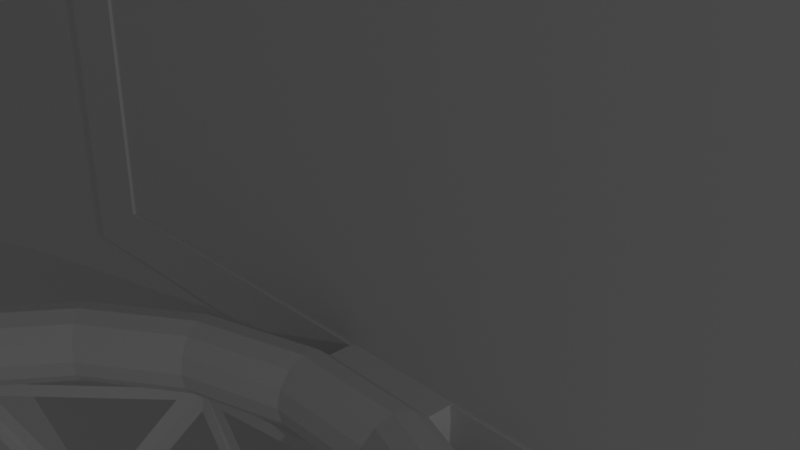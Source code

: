 # Source: ringtembok.blend  (saved by Blender 3.0.42; exported with 4.5.12 LTS)
import bpy
from mathutils import Matrix  # noqa: F401  (used for matrix-valued properties, if any)

bpy.ops.wm.read_factory_settings(use_empty=True)
scene = bpy.context.scene
scene.name = 'Scene'

# ---- collections
col_collection = bpy.data.collections.new('Collection'); scene.collection.children.link(col_collection)

# ---- world
world_world = bpy.data.worlds.new('World'); scene.world = world_world
world_world.use_nodes = True; world_world.node_tree.nodes.clear()
_N = world_world.node_tree.nodes; _L = world_world.node_tree.links
n0 = _N.new('ShaderNodeOutputWorld'); n0.name = 'World Output'; n0.location = (300, 300)
n1 = _N.new('ShaderNodeBackground'); n1.name = 'Background'; n1.location = (10, 300)
n1.inputs[0].default_value = (0.05088, 0.05088, 0.05088, 1.0)
_L.new(n1.outputs[0], n0.inputs[0])
n0.is_active_output = True
world_world.color = (0.05088, 0.05088, 0.05088)
world_world.use_sun_shadow = False
world_world.sun_shadow_jitter_overblur = 0.0

# ---- cameras
cam_camera = bpy.data.cameras.new('Camera')
cam_camera.clip_end = 100.0
cam_camera.ortho_scale = 7.314

# ---- lights
light_light = bpy.data.lights.new('Light', 'POINT')
light_light.transmission_factor = 0.0
light_light.energy = 1000.0
light_light.shadow_soft_size = 0.1
light_light.shadow_maximum_resolution = 0.006
light_light.use_absolute_resolution = True

# ---- meshes
me_circle = bpy.data.meshes.new('Circle')
me_circle.from_pydata([(0.0, 1.0, 0.0), (-0.2588, 0.9659, 0.0), (-0.5, 0.866, 0.0), (-0.7071, 0.7071, 0.0), (-0.866, 0.5, 0.0), (-0.9659, 0.2588, 0.0), (0.9659, 0.2588, 0.0), (0.866, 0.5, 0.0), (0.7071, 0.7071, 0.0), (0.5, 0.866, 0.0), (0.2588, 0.9659, 0.0), (0.9659, -0.189, 0.0), (-0.9659, -0.189, 0.0), (0.2936, -0.5754, 0.0), (-0.2936, -0.5754, 0.0), (0.946, -0.2228, 0.0), (0.9181, -0.2499, 0.0), (-0.946, -0.2228, 0.0), (-0.9181, -0.2499, 0.0), (0.3387, -0.5637, 0.0), (0.3759, -0.549, 0.0), (-0.3387, -0.5637, 0.0), (-0.3759, -0.549, 0.0), (0.0, 1.0, 0.0), (-0.2588, 0.9659, 0.0), (-0.5, 0.866, 0.0), (-0.7071, 0.7071, 0.0), (-0.866, 0.5, 0.0), (-0.9659, 0.2588, 0.0), (0.9659, 0.2588, 0.0), (0.866, 0.5, 0.0), (0.7071, 0.7071, 0.0), (0.5, 0.866, 0.0), (0.2588, 0.9659, 0.0), (0.9659, -0.189, 0.0), (-0.9659, -0.189, 0.0), (0.2936, -0.5754, 0.0), (-0.2936, -0.5754, 0.0), (0.946, -0.2228, 0.0), (0.9181, -0.2499, 0.0), (-0.946, -0.2228, 0.0), (-0.9181, -0.2499, 0.0), (0.3387, -0.5637, 0.0), (0.3759, -0.549, 0.0), (-0.3387, -0.5637, 0.0), (-0.3759, -0.549, 0.0), (0.0, 1.0, 0.0), (-0.2588, 0.9659, 0.0), (-0.5, 0.866, 0.0), (-0.7071, 0.7071, 0.0), (-0.866, 0.5, 0.0), (-0.9659, 0.2588, 0.0), (0.9659, 0.2588, 0.0), (0.866, 0.5, 0.0), (0.7071, 0.7071, 0.0), (0.5, 0.866, 0.0), (0.2588, 0.9659, 0.0), (0.9659, -0.189, 0.0), (-0.9659, -0.189, 0.0), (0.2936, -0.5754, 0.0), (-0.2936, -0.5754, 0.0), (0.946, -0.2228, 0.0), (0.9181, -0.2499, 0.0), (-0.946, -0.2228, 0.0), (-0.9181, -0.2499, 0.0), (0.3387, -0.5637, 0.0), (0.3759, -0.549, 0.0), (-0.3387, -0.5637, 0.0), (-0.3759, -0.549, 0.0), (2.533e-09, 0.9579, 0.0), (-0.2479, 0.9252, 0.0), (-0.4789, 0.8295, 0.0), (-0.6773, 0.6773, 0.0), (-0.8295, 0.4789, 0.0), (-0.9242, 0.2505, 0.0), (0.9242, 0.2505, 0.0), (0.8295, 0.4789, 0.0), (0.6773, 0.6773, 0.0), (0.4789, 0.8295, 0.0), (0.2479, 0.9252, 0.0), (0.9242, -0.1776, 0.0), (-0.9242, -0.1776, 0.0), (0.2883, -0.5336, 0.0), (-0.2883, -0.5336, 0.0), (0.9129, -0.1967, 0.0), (0.893, -0.216, 0.0), (-0.9129, -0.1967, 0.0), (-0.893, -0.216, 0.0), (0.3257, -0.5239, 0.0), (0.358, -0.5111, 0.0), (-0.3257, -0.5239, 0.0), (-0.358, -0.5111, 0.0), (-0.2588, 0.9659, 0.0), (0.0, 1.0, 0.0), (-0.5, 0.866, 0.0), (-0.7071, 0.7071, 0.0), (-0.866, 0.5, 0.0), (-0.9659, 0.2588, 0.0), (0.866, 0.5, 0.0), (0.9659, 0.2588, 0.0), (0.7071, 0.7071, 0.0), (0.5, 0.866, 0.0), (0.2588, 0.9659, 0.0), (0.9659, -0.189, 0.0), (-0.9659, -0.189, 0.0), (0.2936, -0.5754, 0.0), (-0.2936, -0.5754, 0.0), (0.946, -0.2228, 0.0), (0.9181, -0.2499, 0.0), (-0.946, -0.2228, 0.0), (-0.9181, -0.2499, 0.0), (0.3387, -0.5637, 0.0), (0.3759, -0.549, 0.0), (-0.3387, -0.5637, 0.0), (-0.3759, -0.549, 0.0)], [], [(0, 10, 33, 23), (3, 2, 25, 26), (15, 11, 34, 38), (11, 6, 29, 34), (4, 3, 26, 27), (16, 20, 43, 39), (12, 5, 28, 35), (5, 4, 27, 28), (17, 12, 35, 40), (13, 14, 37, 36), (7, 6, 29, 30), (18, 22, 45, 41), (15, 16, 39, 38), (8, 7, 30, 31), (19, 13, 36, 42), (17, 18, 41, 40), (9, 8, 31, 32), (21, 14, 37, 44), (1, 0, 23, 24), (19, 20, 43, 42), (10, 9, 32, 33), (2, 1, 24, 25), (21, 22, 45, 44), (39, 43, 66, 62), (49, 48, 94, 95), (35, 28, 51, 58), (28, 27, 50, 51), (40, 35, 58, 63), (36, 37, 60, 59), (30, 29, 52, 53), (45, 41, 64, 68), (38, 39, 62, 61), (31, 30, 53, 54), (42, 36, 59, 65), (41, 40, 63, 64), (32, 31, 54, 55), (37, 44, 67, 60), (24, 23, 46, 47), (43, 42, 65, 66), (33, 32, 55, 56), (25, 24, 47, 48), (44, 45, 68, 67), (23, 33, 56, 46), (26, 25, 48, 49), (34, 38, 61, 57), (29, 34, 57, 52), (27, 26, 49, 50), (70, 69, 79, 78, 77, 76, 75, 80, 84, 85, 89, 88, 82, 83, 90, 91, 87, 86, 81, 74, 73, 72, 71), (57, 61, 107, 103), (52, 57, 103, 99), (50, 49, 95, 96), (62, 66, 112, 108), (58, 51, 97, 104), (51, 50, 96, 97), (63, 58, 104, 109), (59, 60, 106, 105), (53, 52, 99, 98), (68, 64, 110, 114), (61, 62, 108, 107), (54, 53, 98, 100), (65, 59, 105, 111), (64, 63, 109, 110), (55, 54, 100, 101), (60, 67, 113, 106), (47, 46, 93, 92), (66, 65, 111, 112), (56, 55, 101, 102), (48, 47, 92, 94), (67, 68, 114, 113), (46, 56, 102, 93), (69, 70, 92, 93), (70, 71, 94, 92), (71, 72, 95, 94), (72, 73, 96, 95), (73, 74, 97, 96), (75, 76, 98, 99), (76, 77, 100, 98), (77, 78, 101, 100), (78, 79, 102, 101), (79, 69, 93, 102), (80, 75, 99, 103), (74, 81, 104, 97), (83, 82, 105, 106), (85, 84, 107, 108), (86, 87, 110, 109), (88, 89, 112, 111), (91, 90, 113, 114), (84, 80, 103, 107), (89, 85, 108, 112), (81, 86, 109, 104), (87, 91, 114, 110), (82, 88, 111, 105), (90, 83, 106, 113)])
me_circle.polygons.foreach_set('use_smooth', [True] * 93)
_uv = me_circle.uv_layers.new(name='UVMap')
_uv.uv.foreach_set('vector', [0.0, 0.0, 0.0, 0.0, 0.0, 0.0, 0.0, 0.0, 0.0, 0.0, 0.0, 0.0, 0.0, 0.0, 0.0, 0.0, 0.0, 0.0, 0.0, 0.0, 0.0, 0.0, 0.0, 0.0, 0.0, 0.0, 0.0, 0.0, 0.0, 0.0, 0.0, 0.0, 0.0, 0.0, 0.0, 0.0, 0.0, 0.0, 0.0, 0.0, 0.0, 0.0, 0.0, 0.0, 0.0, 0.0, 0.0, 0.0, 0.0, 0.0, 0.0, 0.0, 0.0, 0.0, 0.0, 0.0, 0.0, 0.0, 0.0, 0.0, 0.0, 0.0, 0.0, 0.0, 0.0, 0.0, 0.0, 0.0, 0.0, 0.0, 0.0, 0.0, 0.0, 0.0, 0.0, 0.0, 0.0, 0.0, 0.0, 0.0, 0.0, 0.0, 0.0, 0.0, 0.0, 0.0, 0.0, 0.0, 0.0, 0.0, 0.0, 0.0, 0.0, 0.0, 0.0, 0.0, 0.0, 0.0, 0.0, 0.0, 0.0, 0.0, 0.0, 0.0, 0.0, 0.0, 0.0, 0.0, 0.0, 0.0, 0.0, 0.0, 0.0, 0.0, 0.0, 0.0, 0.0, 0.0, 0.0, 0.0, 0.0, 0.0, 0.0, 0.0, 0.0, 0.0, 0.0, 0.0, 0.0, 0.0, 0.0, 0.0, 0.0, 0.0, 0.0, 0.0, 0.0, 0.0, 0.0, 0.0, 0.0, 0.0, 0.0, 0.0, 0.0, 0.0, 0.0, 0.0, 0.0, 0.0, 0.0, 0.0, 0.0, 0.0, 0.0, 0.0, 0.0, 0.0, 0.0, 0.0, 0.0, 0.0, 0.0, 0.0, 0.0, 0.0, 0.0, 0.0, 0.0, 0.0, 0.0, 0.0, 0.0, 0.0, 0.0, 0.0, 0.0, 0.0, 0.0, 0.0, 0.0, 0.0, 0.0, 0.0, 0.0, 0.0, 0.0, 0.0, 0.0, 0.0, 0.0, 0.0, 0.0, 0.0, 0.0, 0.0, 0.0, 0.0, 0.0, 0.0, 0.0, 0.0, 0.0, 0.0, 0.0, 0.0, 0.0, 0.0, 0.0, 0.0, 0.0, 0.0, 0.0, 0.0, 0.0, 0.0, 0.0, 0.0, 0.0, 0.0, 0.0, 0.0, 0.0, 0.0, 0.0, 0.0, 0.0, 0.0, 0.0, 0.0, 0.0, 0.0, 0.0, 0.0, 0.0, 0.0, 0.0, 0.0, 0.0, 0.0, 0.0, 0.0, 0.0, 0.0, 0.0, 0.0, 0.0, 0.0, 0.0, 0.0, 0.0, 0.0, 0.0, 0.0, 0.0, 0.0, 0.0, 0.0, 0.0, 0.0, 0.0, 0.0, 0.0, 0.0, 0.0, 0.0, 0.0, 0.0, 0.0, 0.0, 0.0, 0.0, 0.0, 0.0, 0.0, 0.0, 0.0, 0.0, 0.0, 0.0, 0.0, 0.0, 0.0, 0.0, 0.0, 0.0, 0.0, 0.0, 0.0, 0.0, 0.0, 0.0, 0.0, 0.0, 0.0, 0.0, 0.0, 0.0, 0.0, 0.0, 0.0, 0.0, 0.0, 0.0, 0.0, 0.0, 0.0, 0.0, 0.0, 0.0, 0.0, 0.0, 0.0, 0.0, 0.0, 0.0, 0.0, 0.0, 0.0, 0.0, 0.0, 0.0, 0.0, 0.0, 0.0, 0.0, 0.0, 0.0, 0.0, 0.0, 0.0, 0.0, 0.0, 0.0, 0.0, 0.0, 0.0, 0.0, 0.0, 0.0, 0.0, 0.0, 0.0, 0.0, 0.0, 0.0, 0.0, 0.0, 0.0, 0.0, 0.0, 0.0, 0.0, 0.0, 0.0, 0.0, 0.0, 0.0, 0.0, 0.0, 0.0, 0.0, 0.0, 0.0, 0.0, 0.0, 0.0, 0.0, 0.0, 0.0, 0.0, 0.0, 0.0, 0.0, 0.0, 0.0, 0.0, 0.0, 0.0, 0.0, 0.0, 0.0, 0.0, 0.0, 0.0, 0.0, 0.0, 0.0, 0.0, 0.0, 0.0, 0.0, 0.0, 0.0, 0.0, 0.0, 0.0, 0.0, 0.0, 0.0, 0.0, 0.0, 0.0, 0.0, 0.0, 0.0, 0.0, 0.0, 0.0, 0.0, 0.0, 0.0, 0.0, 0.0, 0.0, 0.0, 0.0, 0.0, 0.0, 0.0, 0.0, 0.0, 0.0, 0.0, 0.0, 0.0, 0.0, 0.0, 0.0, 0.0, 0.0, 0.0, 0.0, 0.0, 0.0, 0.0, 0.0, 0.0, 0.0, 0.0, 0.0, 0.0, 0.0, 0.0, 0.0, 0.0, 0.0, 0.0, 0.0, 0.0, 0.0, 0.0, 0.0, 0.0, 0.0, 0.0, 0.0, 0.0, 0.0, 0.0, 0.0, 0.0, 0.0, 0.0, 0.0, 0.0, 0.0, 0.0, 0.0, 0.0, 0.0, 0.0, 0.0, 0.0, 0.0, 0.0, 0.0, 0.0, 0.0, 0.0, 0.0, 0.0, 0.0, 0.0, 0.0, 0.0, 0.0, 0.0, 0.0, 0.0, 0.0, 0.0, 0.0, 0.0, 0.0, 0.0, 0.0, 0.0, 0.0, 0.0, 0.0, 0.0, 0.0, 0.0, 0.0, 0.0, 0.0, 0.0, 0.0, 0.0, 0.0, 0.0, 0.0, 0.0, 0.0, 0.0, 0.0, 0.0, 0.0, 0.0, 0.0, 0.0, 0.0, 0.0, 0.0, 0.0, 0.0, 0.0, 0.0, 0.0, 0.0, 0.0, 0.0, 0.0, 0.0, 0.0, 0.0, 0.0, 0.0, 0.0, 0.0, 0.0, 0.0, 0.0, 0.0, 0.0, 0.0, 0.0, 0.0, 0.0, 0.0, 0.0, 0.0, 0.0, 0.0, 0.0, 0.0, 0.0, 0.0, 0.0, 0.0, 0.0, 0.0, 0.0, 0.0, 0.0, 0.0, 0.0, 0.0, 0.0, 0.0, 0.0, 0.0, 0.0, 0.0, 0.0, 0.0, 0.0, 0.0, 0.0, 0.0, 0.0, 0.0, 0.0, 0.0, 0.0, 0.0, 0.0, 0.0, 0.0, 0.0, 0.0, 0.0, 0.0, 0.0, 0.0, 0.0, 0.0, 0.0, 0.0, 0.0, 0.0, 0.0, 0.0, 0.0, 0.0, 0.0, 0.0, 0.0, 0.0, 0.0, 0.0, 0.0, 0.0, 0.0, 0.0, 0.0, 0.0, 0.0, 0.0, 0.0, 0.0, 0.0, 0.0, 0.0, 0.0, 0.0, 0.0, 0.0, 0.0, 0.0, 0.0, 0.0, 0.0, 0.0, 0.0, 0.0, 0.0, 0.0, 0.0, 0.0, 0.0, 0.0, 0.0, 0.0, 0.0, 0.0, 0.0, 0.0, 0.0, 0.0, 0.0, 0.0, 0.0, 0.0, 0.0, 0.0, 0.0, 0.0, 0.0, 0.0, 0.0, 0.0, 0.0, 0.0, 0.0, 0.0, 0.0, 0.0, 0.0, 0.0, 0.0, 0.0, 0.0, 0.0, 0.0, 0.0, 0.0, 0.0, 0.0, 0.0, 0.0, 0.0, 0.0, 0.0, 0.0, 0.0, 0.0, 0.0, 0.0, 0.0, 0.0, 0.0, 0.0, 0.0, 0.0, 0.0, 0.0, 0.0, 0.0, 0.0, 0.0, 0.0, 0.0, 0.0, 0.0, 0.0, 0.0, 0.0, 0.0, 0.0, 0.0, 0.0, 0.0, 0.0, 0.0, 0.0, 0.0, 0.0, 0.0, 0.0, 0.0, 0.0, 0.0, 0.0, 0.0, 0.0, 0.0, 0.0, 0.0, 0.0, 0.0, 0.0, 0.0, 0.0, 0.0, 0.0, 0.0, 0.0, 0.0, 0.0, 0.0, 0.0, 0.0, 0.0, 0.0, 0.0, 0.0, 0.0, 0.0, 0.0, 0.0, 0.0, 0.0, 0.0, 0.0, 0.0, 0.0, 0.0, 0.0, 0.0, 0.0, 0.0, 0.0, 0.0, 0.0, 0.0, 0.0, 0.0, 0.0, 0.0, 0.0, 0.0, 0.0, 0.0, 0.0, 0.0, 0.0, 0.0, 0.0, 0.0, 0.0])
me_circle.use_remesh_fix_poles = True
me_circle.use_remesh_preserve_attributes = False
me_circle.update()
me_plane = bpy.data.meshes.new('Plane')
me_plane.from_pydata([(-1.034, -0.4125, 0.02673), (1.034, -0.4125, 0.02673), (-1.034, 1.77, 0.02673), (1.034, 1.77, 0.02673), (-0.8779, 1.605, 0.02673), (-0.8779, -0.2473, 0.02673), (0.8779, -0.2473, 0.02673), (0.8779, 1.605, 0.02673)], [], [(5, 4, 2, 0), (6, 5, 0, 1), (7, 6, 1, 3), (4, 7, 3, 2)])
_uv = me_plane.uv_layers.new(name='UVMap')
_uv.uv.foreach_set('vector', [0.07569, 0.07569, 0.07569, 0.9243, 0.0, 1.0, 0.0, 0.0, 0.9243, 0.07569, 0.07569, 0.07569, 0.0, 0.0, 1.0, 0.0, 0.9243, 0.9243, 0.9243, 0.07569, 1.0, 0.0, 1.0, 1.0, 0.07569, 0.9243, 0.9243, 0.9243, 1.0, 1.0, 0.0, 1.0])
me_plane.use_remesh_fix_poles = True
me_plane.use_remesh_preserve_attributes = False
me_plane.update()
me_torus = bpy.data.meshes.new('Torus')
me_torus.from_pydata([(0.8907, 0.3854, -0.4467), (0.9021, 0.3871, -0.4932), (0.9344, 0.3919, -0.5296), (0.9816, 0.3989, -0.5462), (1.033, 0.4064, -0.5363), (1.073, 0.4123, -0.4999), (1.088, 0.4146, -0.4467), (1.073, 0.4123, -0.3935), (1.033, 0.4064, -0.3571), (0.9816, 0.3989, -0.3472), (0.9344, 0.3919, -0.3638), (0.9021, 0.3871, -0.4002), (0.8064, 0.6542, -0.4467), (0.8167, 0.6593, -0.4932), (0.8459, 0.6739, -0.5296), (0.8886, 0.6951, -0.5462), (0.9348, 0.718, -0.5363), (0.9709, 0.736, -0.4999), (0.9847, 0.7428, -0.4467), (0.9709, 0.736, -0.3935), (0.9348, 0.718, -0.3571), (0.8886, 0.6951, -0.3472), (0.8459, 0.6739, -0.3638), (0.8167, 0.6593, -0.4002), (0.6431, 0.8838, -0.4467), (0.6513, 0.8918, -0.4932), (0.6746, 0.9147, -0.5296), (0.7087, 0.9481, -0.5462), (0.7455, 0.9842, -0.5363), (0.7743, 1.012, -0.4999), (0.7853, 1.023, -0.4467), (0.7743, 1.012, -0.3935), (0.7455, 0.9842, -0.3571), (0.7087, 0.9481, -0.3472), (0.6746, 0.9147, -0.3638), (0.6513, 0.8918, -0.4002), (0.4169, 1.052, -0.4467), (0.4222, 1.062, -0.4932), (0.4373, 1.091, -0.5296), (0.4594, 1.133, -0.5462), (0.4832, 1.179, -0.5363), (0.5019, 1.215, -0.4999), (0.509, 1.228, -0.4467), (0.5019, 1.215, -0.3935), (0.4832, 1.179, -0.3571), (0.4594, 1.133, -0.3472), (0.4373, 1.091, -0.3638), (0.4222, 1.062, -0.4002), (0.1498, 1.141, -0.4467), (0.1517, 1.153, -0.4932), (0.1572, 1.185, -0.5296), (0.1651, 1.232, -0.5462), (0.1737, 1.283, -0.5363), (0.1804, 1.323, -0.4999), (0.183, 1.338, -0.4467), (0.1804, 1.323, -0.3935), (0.1737, 1.283, -0.3571), (0.1651, 1.232, -0.3472), (0.1572, 1.185, -0.3638), (0.1517, 1.153, -0.4002), (-0.1319, 1.144, -0.4467), (-0.1336, 1.156, -0.4932), (-0.1383, 1.188, -0.5296), (-0.1453, 1.235, -0.5462), (-0.1529, 1.286, -0.5363), (-0.1588, 1.326, -0.4999), (-0.1611, 1.341, -0.4467), (-0.1588, 1.326, -0.3935), (-0.1529, 1.286, -0.3571), (-0.1453, 1.235, -0.3472), (-0.1383, 1.188, -0.3638), (-0.1336, 1.156, -0.4002), (-0.4007, 1.06, -0.4467), (-0.4058, 1.07, -0.4932), (-0.4203, 1.099, -0.5296), (-0.4415, 1.142, -0.5462), (-0.4645, 1.188, -0.5363), (-0.4825, 1.224, -0.4999), (-0.4893, 1.238, -0.4467), (-0.4825, 1.224, -0.3935), (-0.4645, 1.188, -0.3571), (-0.4415, 1.142, -0.3472), (-0.4203, 1.099, -0.3638), (-0.4058, 1.07, -0.4002), (-0.6303, 0.8966, -0.4467), (-0.6383, 0.9048, -0.4932), (-0.6611, 0.9281, -0.5296), (-0.6945, 0.9622, -0.5462), (-0.7306, 0.999, -0.5363), (-0.7589, 1.028, -0.4999), (-0.7696, 1.039, -0.4467), (-0.7589, 1.028, -0.3935), (-0.7306, 0.999, -0.3571), (-0.6945, 0.9622, -0.3472), (-0.6611, 0.9281, -0.3638), (-0.6383, 0.9048, -0.4002), (-0.7981, 0.6704, -0.4467), (-0.8083, 0.6757, -0.4932), (-0.8372, 0.6908, -0.5296), (-0.8795, 0.7129, -0.5462), (-0.9252, 0.7368, -0.5363), (-0.961, 0.7555, -0.4999), (-0.9746, 0.7626, -0.4467), (-0.961, 0.7555, -0.3935), (-0.9252, 0.7368, -0.3571), (-0.8795, 0.7129, -0.3472), (-0.8372, 0.6908, -0.3638), (-0.8083, 0.6757, -0.4002), (-0.8879, 0.4034, -0.4467), (-0.8992, 0.4053, -0.4932), (-0.9314, 0.4107, -0.5296), (-0.9784, 0.4186, -0.5462), (-1.029, 0.4272, -0.5363), (-1.069, 0.4339, -0.4999), (-1.084, 0.4365, -0.4467), (-1.069, 0.4339, -0.3935), (-1.029, 0.4272, -0.3571), (-0.9784, 0.4186, -0.3472), (-0.9314, 0.4107, -0.3638), (-0.8992, 0.4053, -0.4002), (-0.8907, 0.1217, -0.4467), (-0.9021, 0.12, -0.4932), (-0.9344, 0.1152, -0.5296), (-0.9816, 0.1082, -0.5462), (-1.033, 0.1007, -0.5363), (-1.073, 0.09474, -0.4999), (-1.088, 0.09249, -0.4467), (-1.073, 0.09474, -0.3935), (-1.033, 0.1007, -0.3571), (-0.9816, 0.1082, -0.3472), (-0.9344, 0.1152, -0.3638), (-0.9021, 0.12, -0.4002), (-0.8064, -0.1471, -0.4467), (-0.8167, -0.1522, -0.4932), (-0.8459, -0.1668, -0.5296), (-0.8886, -0.188, -0.5462), (-0.9348, -0.2109, -0.5363), (-0.9709, -0.2289, -0.4999), (-0.9847, -0.2357, -0.4467), (-0.9709, -0.2289, -0.3935), (-0.9348, -0.2109, -0.3571), (-0.8886, -0.188, -0.3472), (-0.8459, -0.1668, -0.3638), (-0.8167, -0.1522, -0.4002), (-0.6431, -0.3767, -0.4467), (-0.6513, -0.3848, -0.4932), (-0.6746, -0.4076, -0.5296), (-0.7087, -0.441, -0.5462), (-0.7455, -0.4771, -0.5363), (-0.7743, -0.5053, -0.4999), (-0.7853, -0.5161, -0.4467), (-0.7743, -0.5053, -0.3935), (-0.7455, -0.4771, -0.3571), (-0.7087, -0.441, -0.3472), (-0.6746, -0.4076, -0.3638), (-0.6513, -0.3848, -0.4002), (-0.4169, -0.5446, -0.4467), (-0.4222, -0.5548, -0.4932), (-0.4373, -0.5837, -0.5296), (-0.4594, -0.626, -0.5462), (-0.4832, -0.6717, -0.5363), (-0.5019, -0.7075, -0.4999), (-0.509, -0.7211, -0.4467), (-0.5019, -0.7075, -0.3935), (-0.4832, -0.6717, -0.3571), (-0.4594, -0.626, -0.3472), (-0.4373, -0.5837, -0.3638), (-0.4222, -0.5548, -0.4002), (-0.1498, -0.6343, -0.4467), (-0.1517, -0.6457, -0.4932), (-0.1572, -0.6778, -0.5296), (-0.1651, -0.7249, -0.5462), (-0.1737, -0.7757, -0.5363), (-0.1804, -0.8155, -0.4999), (-0.183, -0.8307, -0.4467), (-0.1804, -0.8155, -0.3935), (-0.1737, -0.7757, -0.3571), (-0.1651, -0.7249, -0.3472), (-0.1572, -0.6778, -0.3638), (-0.1517, -0.6457, -0.4002), (0.1319, -0.6372, -0.4467), (0.1336, -0.6485, -0.4932), (0.1383, -0.6808, -0.5296), (0.1453, -0.728, -0.5462), (0.1529, -0.779, -0.5363), (0.1588, -0.819, -0.4999), (0.1611, -0.8342, -0.4467), (0.1588, -0.819, -0.3935), (0.1529, -0.779, -0.3571), (0.1453, -0.728, -0.3472), (0.1383, -0.6808, -0.3638), (0.1336, -0.6485, -0.4002), (0.4007, -0.5528, -0.4467), (0.4058, -0.5631, -0.4932), (0.4203, -0.5923, -0.5296), (0.4415, -0.6351, -0.5462), (0.4645, -0.6812, -0.5363), (0.4825, -0.7174, -0.4999), (0.4893, -0.7312, -0.4467), (0.4825, -0.7174, -0.3935), (0.4645, -0.6812, -0.3571), (0.4415, -0.6351, -0.3472), (0.4203, -0.5923, -0.3638), (0.4058, -0.5631, -0.4002), (0.6303, -0.3895, -0.4467), (0.6383, -0.3978, -0.4932), (0.6611, -0.4211, -0.5296), (0.6945, -0.4551, -0.5462), (0.7306, -0.492, -0.5363), (0.7589, -0.5208, -0.4999), (0.7696, -0.5318, -0.4467), (0.7589, -0.5208, -0.3935), (0.7306, -0.492, -0.3571), (0.6945, -0.4551, -0.3472), (0.6611, -0.4211, -0.3638), (0.6383, -0.3978, -0.4002), (0.7981, -0.1633, -0.4467), (0.8083, -0.1686, -0.4932), (0.8372, -0.1837, -0.5296), (0.8795, -0.2058, -0.5462), (0.9252, -0.2297, -0.5363), (0.961, -0.2484, -0.4999), (0.9746, -0.2555, -0.4467), (0.961, -0.2484, -0.3935), (0.9252, -0.2297, -0.3571), (0.8795, -0.2058, -0.3472), (0.8372, -0.1837, -0.3638), (0.8083, -0.1686, -0.4002), (0.8879, 0.1037, -0.4467), (0.8992, 0.1018, -0.4932), (0.9314, 0.09638, -0.5296), (0.9784, 0.08845, -0.5462), (1.029, 0.07987, -0.5363), (1.069, 0.07315, -0.4999), (1.084, 0.07059, -0.4467), (1.069, 0.07315, -0.3935), (1.029, 0.07987, -0.3571), (0.9784, 0.08845, -0.3472), (0.9314, 0.09638, -0.3638), (0.8992, 0.1018, -0.4002), (0.1812, 1.402, -0.4999), (0.1838, 1.417, -0.4467), (-0.158, 1.405, -0.4999), (-0.1603, 1.421, -0.4467), (0.1812, 1.402, -0.3935), (-0.158, 1.405, -0.3935)], [], [(0, 12, 13, 1), (1, 13, 14, 2), (2, 14, 15, 3), (3, 15, 16, 4), (4, 16, 17, 5), (5, 17, 18, 6), (6, 18, 19, 7), (7, 19, 20, 8), (8, 20, 21, 9), (9, 21, 22, 10), (10, 22, 23, 11), (11, 23, 12, 0), (12, 24, 25, 13), (13, 25, 26, 14), (14, 26, 27, 15), (15, 27, 28, 16), (16, 28, 29, 17), (17, 29, 30, 18), (18, 30, 31, 19), (19, 31, 32, 20), (20, 32, 33, 21), (21, 33, 34, 22), (22, 34, 35, 23), (23, 35, 24, 12), (24, 36, 37, 25), (25, 37, 38, 26), (26, 38, 39, 27), (27, 39, 40, 28), (28, 40, 41, 29), (29, 41, 42, 30), (30, 42, 43, 31), (31, 43, 44, 32), (32, 44, 45, 33), (33, 45, 46, 34), (34, 46, 47, 35), (35, 47, 36, 24), (36, 48, 49, 37), (37, 49, 50, 38), (38, 50, 51, 39), (39, 51, 52, 40), (40, 52, 53, 41), (41, 53, 54, 42), (42, 54, 55, 43), (43, 55, 56, 44), (44, 56, 57, 45), (45, 57, 58, 46), (46, 58, 59, 47), (47, 59, 48, 36), (48, 60, 61, 49), (49, 61, 62, 50), (50, 62, 63, 51), (51, 63, 64, 52), (52, 64, 65, 53), (55, 54, 241, 244), (67, 55, 244, 245), (55, 67, 68, 56), (56, 68, 69, 57), (57, 69, 70, 58), (58, 70, 71, 59), (59, 71, 60, 48), (60, 72, 73, 61), (61, 73, 74, 62), (62, 74, 75, 63), (63, 75, 76, 64), (64, 76, 77, 65), (65, 77, 78, 66), (66, 78, 79, 67), (67, 79, 80, 68), (68, 80, 81, 69), (69, 81, 82, 70), (70, 82, 83, 71), (71, 83, 72, 60), (72, 84, 85, 73), (73, 85, 86, 74), (74, 86, 87, 75), (75, 87, 88, 76), (76, 88, 89, 77), (77, 89, 90, 78), (78, 90, 91, 79), (79, 91, 92, 80), (80, 92, 93, 81), (81, 93, 94, 82), (82, 94, 95, 83), (83, 95, 84, 72), (84, 96, 97, 85), (85, 97, 98, 86), (86, 98, 99, 87), (87, 99, 100, 88), (88, 100, 101, 89), (89, 101, 102, 90), (90, 102, 103, 91), (91, 103, 104, 92), (92, 104, 105, 93), (93, 105, 106, 94), (94, 106, 107, 95), (95, 107, 96, 84), (96, 108, 109, 97), (97, 109, 110, 98), (98, 110, 111, 99), (99, 111, 112, 100), (100, 112, 113, 101), (101, 113, 114, 102), (102, 114, 115, 103), (103, 115, 116, 104), (104, 116, 117, 105), (105, 117, 118, 106), (106, 118, 119, 107), (107, 119, 108, 96), (108, 120, 121, 109), (109, 121, 122, 110), (110, 122, 123, 111), (111, 123, 124, 112), (112, 124, 125, 113), (113, 125, 126, 114), (114, 126, 127, 115), (115, 127, 128, 116), (116, 128, 129, 117), (117, 129, 130, 118), (118, 130, 131, 119), (119, 131, 120, 108), (120, 132, 133, 121), (121, 133, 134, 122), (122, 134, 135, 123), (123, 135, 136, 124), (124, 136, 137, 125), (125, 137, 138, 126), (126, 138, 139, 127), (127, 139, 140, 128), (128, 140, 141, 129), (129, 141, 142, 130), (130, 142, 143, 131), (131, 143, 132, 120), (132, 144, 145, 133), (133, 145, 146, 134), (134, 146, 147, 135), (135, 147, 148, 136), (136, 148, 149, 137), (137, 149, 150, 138), (138, 150, 151, 139), (139, 151, 152, 140), (140, 152, 153, 141), (141, 153, 154, 142), (142, 154, 155, 143), (143, 155, 144, 132), (144, 156, 157, 145), (145, 157, 158, 146), (146, 158, 159, 147), (147, 159, 160, 148), (148, 160, 161, 149), (149, 161, 162, 150), (150, 162, 163, 151), (151, 163, 164, 152), (152, 164, 165, 153), (153, 165, 166, 154), (154, 166, 167, 155), (155, 167, 156, 144), (156, 168, 169, 157), (157, 169, 170, 158), (158, 170, 171, 159), (159, 171, 172, 160), (160, 172, 173, 161), (161, 173, 174, 162), (162, 174, 175, 163), (163, 175, 176, 164), (164, 176, 177, 165), (165, 177, 178, 166), (166, 178, 179, 167), (167, 179, 168, 156), (168, 180, 181, 169), (169, 181, 182, 170), (170, 182, 183, 171), (171, 183, 184, 172), (172, 184, 185, 173), (173, 185, 186, 174), (174, 186, 187, 175), (175, 187, 188, 176), (176, 188, 189, 177), (177, 189, 190, 178), (178, 190, 191, 179), (179, 191, 180, 168), (180, 192, 193, 181), (181, 193, 194, 182), (182, 194, 195, 183), (183, 195, 196, 184), (184, 196, 197, 185), (185, 197, 198, 186), (186, 198, 199, 187), (187, 199, 200, 188), (188, 200, 201, 189), (189, 201, 202, 190), (190, 202, 203, 191), (191, 203, 192, 180), (192, 204, 205, 193), (193, 205, 206, 194), (194, 206, 207, 195), (195, 207, 208, 196), (196, 208, 209, 197), (197, 209, 210, 198), (198, 210, 211, 199), (199, 211, 212, 200), (200, 212, 213, 201), (201, 213, 214, 202), (202, 214, 215, 203), (203, 215, 204, 192), (204, 216, 217, 205), (205, 217, 218, 206), (206, 218, 219, 207), (207, 219, 220, 208), (208, 220, 221, 209), (209, 221, 222, 210), (210, 222, 223, 211), (211, 223, 224, 212), (212, 224, 225, 213), (213, 225, 226, 214), (214, 226, 227, 215), (215, 227, 216, 204), (216, 228, 229, 217), (217, 229, 230, 218), (218, 230, 231, 219), (219, 231, 232, 220), (220, 232, 233, 221), (221, 233, 234, 222), (222, 234, 235, 223), (223, 235, 236, 224), (224, 236, 237, 225), (225, 237, 238, 226), (226, 238, 239, 227), (227, 239, 228, 216), (228, 0, 1, 229), (229, 1, 2, 230), (230, 2, 3, 231), (231, 3, 4, 232), (232, 4, 5, 233), (233, 5, 6, 234), (234, 6, 7, 235), (235, 7, 8, 236), (236, 8, 9, 237), (237, 9, 10, 238), (238, 10, 11, 239), (239, 11, 0, 228), (240, 242, 243, 241), (241, 243, 245, 244), (65, 66, 243, 242), (54, 53, 240, 241), (66, 67, 245, 243), (53, 65, 242, 240)])
_uv = me_torus.uv_layers.new(name='UVMap')
_uv.uv.foreach_set('vector', [0.55, 0.5, 0.6, 0.5, 0.6, 0.5833, 0.55, 0.5833, 0.55, 0.5833, 0.6, 0.5833, 0.6, 0.6667, 0.55, 0.6667, 0.55, 0.6667, 0.6, 0.6667, 0.6, 0.75, 0.55, 0.75, 0.55, 0.75, 0.6, 0.75, 0.6, 0.8333, 0.55, 0.8333, 0.55, 0.8333, 0.6, 0.8333, 0.6, 0.9167, 0.55, 0.9167, 0.55, 0.9167, 0.6, 0.9167, 0.6, 1.0, 0.55, 1.0, 0.55, 2.22e-16, 0.6, 2.22e-16, 0.6, 0.08333, 0.55, 0.08333, 0.55, 0.08333, 0.6, 0.08333, 0.6, 0.1667, 0.55, 0.1667, 0.55, 0.1667, 0.6, 0.1667, 0.6, 0.25, 0.55, 0.25, 0.55, 0.25, 0.6, 0.25, 0.6, 0.3333, 0.55, 0.3333, 0.55, 0.3333, 0.6, 0.3333, 0.6, 0.4167, 0.55, 0.4167, 0.55, 0.4167, 0.6, 0.4167, 0.6, 0.5, 0.55, 0.5, 0.6, 0.5, 0.65, 0.5, 0.65, 0.5833, 0.6, 0.5833, 0.6, 0.5833, 0.65, 0.5833, 0.65, 0.6667, 0.6, 0.6667, 0.6, 0.6667, 0.65, 0.6667, 0.65, 0.75, 0.6, 0.75, 0.6, 0.75, 0.65, 0.75, 0.65, 0.8333, 0.6, 0.8333, 0.6, 0.8333, 0.65, 0.8333, 0.65, 0.9167, 0.6, 0.9167, 0.6, 0.9167, 0.65, 0.9167, 0.65, 1.0, 0.6, 1.0, 0.6, 2.22e-16, 0.65, 2.22e-16, 0.65, 0.08333, 0.6, 0.08333, 0.6, 0.08333, 0.65, 0.08333, 0.65, 0.1667, 0.6, 0.1667, 0.6, 0.1667, 0.65, 0.1667, 0.65, 0.25, 0.6, 0.25, 0.6, 0.25, 0.65, 0.25, 0.65, 0.3333, 0.6, 0.3333, 0.6, 0.3333, 0.65, 0.3333, 0.65, 0.4167, 0.6, 0.4167, 0.6, 0.4167, 0.65, 0.4167, 0.65, 0.5, 0.6, 0.5, 0.65, 0.5, 0.7, 0.5, 0.7, 0.5833, 0.65, 0.5833, 0.65, 0.5833, 0.7, 0.5833, 0.7, 0.6667, 0.65, 0.6667, 0.65, 0.6667, 0.7, 0.6667, 0.7, 0.75, 0.65, 0.75, 0.65, 0.75, 0.7, 0.75, 0.7, 0.8333, 0.65, 0.8333, 0.65, 0.8333, 0.7, 0.8333, 0.7, 0.9167, 0.65, 0.9167, 0.65, 0.9167, 0.7, 0.9167, 0.7, 1.0, 0.65, 1.0, 0.65, 2.22e-16, 0.7, 2.22e-16, 0.7, 0.08333, 0.65, 0.08333, 0.65, 0.08333, 0.7, 0.08333, 0.7, 0.1667, 0.65, 0.1667, 0.65, 0.1667, 0.7, 0.1667, 0.7, 0.25, 0.65, 0.25, 0.65, 0.25, 0.7, 0.25, 0.7, 0.3333, 0.65, 0.3333, 0.65, 0.3333, 0.7, 0.3333, 0.7, 0.4167, 0.65, 0.4167, 0.65, 0.4167, 0.7, 0.4167, 0.7, 0.5, 0.65, 0.5, 0.7, 0.5, 0.75, 0.5, 0.75, 0.5833, 0.7, 0.5833, 0.7, 0.5833, 0.75, 0.5833, 0.75, 0.6667, 0.7, 0.6667, 0.7, 0.6667, 0.75, 0.6667, 0.75, 0.75, 0.7, 0.75, 0.7, 0.75, 0.75, 0.75, 0.75, 0.8333, 0.7, 0.8333, 0.7, 0.8333, 0.75, 0.8333, 0.75, 0.9167, 0.7, 0.9167, 0.7, 0.9167, 0.75, 0.9167, 0.75, 1.0, 0.7, 1.0, 0.7, 2.22e-16, 0.75, 2.22e-16, 0.75, 0.08333, 0.7, 0.08333, 0.7, 0.08333, 0.75, 0.08333, 0.75, 0.1667, 0.7, 0.1667, 0.7, 0.1667, 0.75, 0.1667, 0.75, 0.25, 0.7, 0.25, 0.7, 0.25, 0.75, 0.25, 0.75, 0.3333, 0.7, 0.3333, 0.7, 0.3333, 0.75, 0.3333, 0.75, 0.4167, 0.7, 0.4167, 0.7, 0.4167, 0.75, 0.4167, 0.75, 0.5, 0.7, 0.5, 0.75, 0.5, 0.8, 0.5, 0.8, 0.5833, 0.75, 0.5833, 0.75, 0.5833, 0.8, 0.5833, 0.8, 0.6667, 0.75, 0.6667, 0.75, 0.6667, 0.8, 0.6667, 0.8, 0.75, 0.75, 0.75, 0.75, 0.75, 0.8, 0.75, 0.8, 0.8333, 0.75, 0.8333, 0.75, 0.8333, 0.8, 0.8333, 0.8, 0.9167, 0.75, 0.9167, 0.75, 0.08333, 0.75, 2.22e-16, 0.75, 2.22e-16, 0.75, 0.08333, 0.8, 0.08333, 0.75, 0.08333, 0.75, 0.08333, 0.8, 0.08333, 0.75, 0.08333, 0.8, 0.08333, 0.8, 0.1667, 0.75, 0.1667, 0.75, 0.1667, 0.8, 0.1667, 0.8, 0.25, 0.75, 0.25, 0.75, 0.25, 0.8, 0.25, 0.8, 0.3333, 0.75, 0.3333, 0.75, 0.3333, 0.8, 0.3333, 0.8, 0.4167, 0.75, 0.4167, 0.75, 0.4167, 0.8, 0.4167, 0.8, 0.5, 0.75, 0.5, 0.8, 0.5, 0.85, 0.5, 0.85, 0.5833, 0.8, 0.5833, 0.8, 0.5833, 0.85, 0.5833, 0.85, 0.6667, 0.8, 0.6667, 0.8, 0.6667, 0.85, 0.6667, 0.85, 0.75, 0.8, 0.75, 0.8, 0.75, 0.85, 0.75, 0.85, 0.8333, 0.8, 0.8333, 0.8, 0.8333, 0.85, 0.8333, 0.85, 0.9167, 0.8, 0.9167, 0.8, 0.9167, 0.85, 0.9167, 0.85, 1.0, 0.8, 1.0, 0.8, 2.22e-16, 0.85, 2.22e-16, 0.85, 0.08333, 0.8, 0.08333, 0.8, 0.08333, 0.85, 0.08333, 0.85, 0.1667, 0.8, 0.1667, 0.8, 0.1667, 0.85, 0.1667, 0.85, 0.25, 0.8, 0.25, 0.8, 0.25, 0.85, 0.25, 0.85, 0.3333, 0.8, 0.3333, 0.8, 0.3333, 0.85, 0.3333, 0.85, 0.4167, 0.8, 0.4167, 0.8, 0.4167, 0.85, 0.4167, 0.85, 0.5, 0.8, 0.5, 0.85, 0.5, 0.9, 0.5, 0.9, 0.5833, 0.85, 0.5833, 0.85, 0.5833, 0.9, 0.5833, 0.9, 0.6667, 0.85, 0.6667, 0.85, 0.6667, 0.9, 0.6667, 0.9, 0.75, 0.85, 0.75, 0.85, 0.75, 0.9, 0.75, 0.9, 0.8333, 0.85, 0.8333, 0.85, 0.8333, 0.9, 0.8333, 0.9, 0.9167, 0.85, 0.9167, 0.85, 0.9167, 0.9, 0.9167, 0.9, 1.0, 0.85, 1.0, 0.85, 2.22e-16, 0.9, 2.22e-16, 0.9, 0.08333, 0.85, 0.08333, 0.85, 0.08333, 0.9, 0.08333, 0.9, 0.1667, 0.85, 0.1667, 0.85, 0.1667, 0.9, 0.1667, 0.9, 0.25, 0.85, 0.25, 0.85, 0.25, 0.9, 0.25, 0.9, 0.3333, 0.85, 0.3333, 0.85, 0.3333, 0.9, 0.3333, 0.9, 0.4167, 0.85, 0.4167, 0.85, 0.4167, 0.9, 0.4167, 0.9, 0.5, 0.85, 0.5, 0.9, 0.5, 0.95, 0.5, 0.95, 0.5833, 0.9, 0.5833, 0.9, 0.5833, 0.95, 0.5833, 0.95, 0.6667, 0.9, 0.6667, 0.9, 0.6667, 0.95, 0.6667, 0.95, 0.75, 0.9, 0.75, 0.9, 0.75, 0.95, 0.75, 0.95, 0.8333, 0.9, 0.8333, 0.9, 0.8333, 0.95, 0.8333, 0.95, 0.9167, 0.9, 0.9167, 0.9, 0.9167, 0.95, 0.9167, 0.95, 1.0, 0.9, 1.0, 0.9, 2.22e-16, 0.95, 2.22e-16, 0.95, 0.08333, 0.9, 0.08333, 0.9, 0.08333, 0.95, 0.08333, 0.95, 0.1667, 0.9, 0.1667, 0.9, 0.1667, 0.95, 0.1667, 0.95, 0.25, 0.9, 0.25, 0.9, 0.25, 0.95, 0.25, 0.95, 0.3333, 0.9, 0.3333, 0.9, 0.3333, 0.95, 0.3333, 0.95, 0.4167, 0.9, 0.4167, 0.9, 0.4167, 0.95, 0.4167, 0.95, 0.5, 0.9, 0.5, 0.95, 0.5, 1.0, 0.5, 1.0, 0.5833, 0.95, 0.5833, 0.95, 0.5833, 1.0, 0.5833, 1.0, 0.6667, 0.95, 0.6667, 0.95, 0.6667, 1.0, 0.6667, 1.0, 0.75, 0.95, 0.75, 0.95, 0.75, 1.0, 0.75, 1.0, 0.8333, 0.95, 0.8333, 0.95, 0.8333, 1.0, 0.8333, 1.0, 0.9167, 0.95, 0.9167, 0.95, 0.9167, 1.0, 0.9167, 1.0, 1.0, 0.95, 1.0, 0.95, 2.22e-16, 1.0, 2.22e-16, 1.0, 0.08333, 0.95, 0.08333, 0.95, 0.08333, 1.0, 0.08333, 1.0, 0.1667, 0.95, 0.1667, 0.95, 0.1667, 1.0, 0.1667, 1.0, 0.25, 0.95, 0.25, 0.95, 0.25, 1.0, 0.25, 1.0, 0.3333, 0.95, 0.3333, 0.95, 0.3333, 1.0, 0.3333, 1.0, 0.4167, 0.95, 0.4167, 0.95, 0.4167, 1.0, 0.4167, 1.0, 0.5, 0.95, 0.5, 2.22e-16, 0.5, 0.05, 0.5, 0.05, 0.5833, 2.22e-16, 0.5833, 2.22e-16, 0.5833, 0.05, 0.5833, 0.05, 0.6667, 2.22e-16, 0.6667, 2.22e-16, 0.6667, 0.05, 0.6667, 0.05, 0.75, 2.22e-16, 0.75, 2.22e-16, 0.75, 0.05, 0.75, 0.05, 0.8333, 2.22e-16, 0.8333, 2.22e-16, 0.8333, 0.05, 0.8333, 0.05, 0.9167, 2.22e-16, 0.9167, 2.22e-16, 0.9167, 0.05, 0.9167, 0.05, 1.0, 2.22e-16, 1.0, 2.22e-16, 2.22e-16, 0.05, 2.22e-16, 0.05, 0.08333, 2.22e-16, 0.08333, 2.22e-16, 0.08333, 0.05, 0.08333, 0.05, 0.1667, 2.22e-16, 0.1667, 2.22e-16, 0.1667, 0.05, 0.1667, 0.05, 0.25, 2.22e-16, 0.25, 2.22e-16, 0.25, 0.05, 0.25, 0.05, 0.3333, 2.22e-16, 0.3333, 2.22e-16, 0.3333, 0.05, 0.3333, 0.05, 0.4167, 2.22e-16, 0.4167, 2.22e-16, 0.4167, 0.05, 0.4167, 0.05, 0.5, 2.22e-16, 0.5, 0.05, 0.5, 0.1, 0.5, 0.1, 0.5833, 0.05, 0.5833, 0.05, 0.5833, 0.1, 0.5833, 0.1, 0.6667, 0.05, 0.6667, 0.05, 0.6667, 0.1, 0.6667, 0.1, 0.75, 0.05, 0.75, 0.05, 0.75, 0.1, 0.75, 0.1, 0.8333, 0.05, 0.8333, 0.05, 0.8333, 0.1, 0.8333, 0.1, 0.9167, 0.05, 0.9167, 0.05, 0.9167, 0.1, 0.9167, 0.1, 1.0, 0.05, 1.0, 0.05, 2.22e-16, 0.1, 2.22e-16, 0.1, 0.08333, 0.05, 0.08333, 0.05, 0.08333, 0.1, 0.08333, 0.1, 0.1667, 0.05, 0.1667, 0.05, 0.1667, 0.1, 0.1667, 0.1, 0.25, 0.05, 0.25, 0.05, 0.25, 0.1, 0.25, 0.1, 0.3333, 0.05, 0.3333, 0.05, 0.3333, 0.1, 0.3333, 0.1, 0.4167, 0.05, 0.4167, 0.05, 0.4167, 0.1, 0.4167, 0.1, 0.5, 0.05, 0.5, 0.1, 0.5, 0.15, 0.5, 0.15, 0.5833, 0.1, 0.5833, 0.1, 0.5833, 0.15, 0.5833, 0.15, 0.6667, 0.1, 0.6667, 0.1, 0.6667, 0.15, 0.6667, 0.15, 0.75, 0.1, 0.75, 0.1, 0.75, 0.15, 0.75, 0.15, 0.8333, 0.1, 0.8333, 0.1, 0.8333, 0.15, 0.8333, 0.15, 0.9167, 0.1, 0.9167, 0.1, 0.9167, 0.15, 0.9167, 0.15, 1.0, 0.1, 1.0, 0.1, 2.22e-16, 0.15, 2.22e-16, 0.15, 0.08333, 0.1, 0.08333, 0.1, 0.08333, 0.15, 0.08333, 0.15, 0.1667, 0.1, 0.1667, 0.1, 0.1667, 0.15, 0.1667, 0.15, 0.25, 0.1, 0.25, 0.1, 0.25, 0.15, 0.25, 0.15, 0.3333, 0.1, 0.3333, 0.1, 0.3333, 0.15, 0.3333, 0.15, 0.4167, 0.1, 0.4167, 0.1, 0.4167, 0.15, 0.4167, 0.15, 0.5, 0.1, 0.5, 0.15, 0.5, 0.2, 0.5, 0.2, 0.5833, 0.15, 0.5833, 0.15, 0.5833, 0.2, 0.5833, 0.2, 0.6667, 0.15, 0.6667, 0.15, 0.6667, 0.2, 0.6667, 0.2, 0.75, 0.15, 0.75, 0.15, 0.75, 0.2, 0.75, 0.2, 0.8333, 0.15, 0.8333, 0.15, 0.8333, 0.2, 0.8333, 0.2, 0.9167, 0.15, 0.9167, 0.15, 0.9167, 0.2, 0.9167, 0.2, 1.0, 0.15, 1.0, 0.15, 2.22e-16, 0.2, 2.22e-16, 0.2, 0.08333, 0.15, 0.08333, 0.15, 0.08333, 0.2, 0.08333, 0.2, 0.1667, 0.15, 0.1667, 0.15, 0.1667, 0.2, 0.1667, 0.2, 0.25, 0.15, 0.25, 0.15, 0.25, 0.2, 0.25, 0.2, 0.3333, 0.15, 0.3333, 0.15, 0.3333, 0.2, 0.3333, 0.2, 0.4167, 0.15, 0.4167, 0.15, 0.4167, 0.2, 0.4167, 0.2, 0.5, 0.15, 0.5, 0.2, 0.5, 0.25, 0.5, 0.25, 0.5833, 0.2, 0.5833, 0.2, 0.5833, 0.25, 0.5833, 0.25, 0.6667, 0.2, 0.6667, 0.2, 0.6667, 0.25, 0.6667, 0.25, 0.75, 0.2, 0.75, 0.2, 0.75, 0.25, 0.75, 0.25, 0.8333, 0.2, 0.8333, 0.2, 0.8333, 0.25, 0.8333, 0.25, 0.9167, 0.2, 0.9167, 0.2, 0.9167, 0.25, 0.9167, 0.25, 1.0, 0.2, 1.0, 0.2, 2.22e-16, 0.25, 2.22e-16, 0.25, 0.08333, 0.2, 0.08333, 0.2, 0.08333, 0.25, 0.08333, 0.25, 0.1667, 0.2, 0.1667, 0.2, 0.1667, 0.25, 0.1667, 0.25, 0.25, 0.2, 0.25, 0.2, 0.25, 0.25, 0.25, 0.25, 0.3333, 0.2, 0.3333, 0.2, 0.3333, 0.25, 0.3333, 0.25, 0.4167, 0.2, 0.4167, 0.2, 0.4167, 0.25, 0.4167, 0.25, 0.5, 0.2, 0.5, 0.25, 0.5, 0.3, 0.5, 0.3, 0.5833, 0.25, 0.5833, 0.25, 0.5833, 0.3, 0.5833, 0.3, 0.6667, 0.25, 0.6667, 0.25, 0.6667, 0.3, 0.6667, 0.3, 0.75, 0.25, 0.75, 0.25, 0.75, 0.3, 0.75, 0.3, 0.8333, 0.25, 0.8333, 0.25, 0.8333, 0.3, 0.8333, 0.3, 0.9167, 0.25, 0.9167, 0.25, 0.9167, 0.3, 0.9167, 0.3, 1.0, 0.25, 1.0, 0.25, 2.22e-16, 0.3, 2.22e-16, 0.3, 0.08333, 0.25, 0.08333, 0.25, 0.08333, 0.3, 0.08333, 0.3, 0.1667, 0.25, 0.1667, 0.25, 0.1667, 0.3, 0.1667, 0.3, 0.25, 0.25, 0.25, 0.25, 0.25, 0.3, 0.25, 0.3, 0.3333, 0.25, 0.3333, 0.25, 0.3333, 0.3, 0.3333, 0.3, 0.4167, 0.25, 0.4167, 0.25, 0.4167, 0.3, 0.4167, 0.3, 0.5, 0.25, 0.5, 0.3, 0.5, 0.35, 0.5, 0.35, 0.5833, 0.3, 0.5833, 0.3, 0.5833, 0.35, 0.5833, 0.35, 0.6667, 0.3, 0.6667, 0.3, 0.6667, 0.35, 0.6667, 0.35, 0.75, 0.3, 0.75, 0.3, 0.75, 0.35, 0.75, 0.35, 0.8333, 0.3, 0.8333, 0.3, 0.8333, 0.35, 0.8333, 0.35, 0.9167, 0.3, 0.9167, 0.3, 0.9167, 0.35, 0.9167, 0.35, 1.0, 0.3, 1.0, 0.3, 2.22e-16, 0.35, 2.22e-16, 0.35, 0.08333, 0.3, 0.08333, 0.3, 0.08333, 0.35, 0.08333, 0.35, 0.1667, 0.3, 0.1667, 0.3, 0.1667, 0.35, 0.1667, 0.35, 0.25, 0.3, 0.25, 0.3, 0.25, 0.35, 0.25, 0.35, 0.3333, 0.3, 0.3333, 0.3, 0.3333, 0.35, 0.3333, 0.35, 0.4167, 0.3, 0.4167, 0.3, 0.4167, 0.35, 0.4167, 0.35, 0.5, 0.3, 0.5, 0.35, 0.5, 0.4, 0.5, 0.4, 0.5833, 0.35, 0.5833, 0.35, 0.5833, 0.4, 0.5833, 0.4, 0.6667, 0.35, 0.6667, 0.35, 0.6667, 0.4, 0.6667, 0.4, 0.75, 0.35, 0.75, 0.35, 0.75, 0.4, 0.75, 0.4, 0.8333, 0.35, 0.8333, 0.35, 0.8333, 0.4, 0.8333, 0.4, 0.9167, 0.35, 0.9167, 0.35, 0.9167, 0.4, 0.9167, 0.4, 1.0, 0.35, 1.0, 0.35, 2.22e-16, 0.4, 2.22e-16, 0.4, 0.08333, 0.35, 0.08333, 0.35, 0.08333, 0.4, 0.08333, 0.4, 0.1667, 0.35, 0.1667, 0.35, 0.1667, 0.4, 0.1667, 0.4, 0.25, 0.35, 0.25, 0.35, 0.25, 0.4, 0.25, 0.4, 0.3333, 0.35, 0.3333, 0.35, 0.3333, 0.4, 0.3333, 0.4, 0.4167, 0.35, 0.4167, 0.35, 0.4167, 0.4, 0.4167, 0.4, 0.5, 0.35, 0.5, 0.4, 0.5, 0.45, 0.5, 0.45, 0.5833, 0.4, 0.5833, 0.4, 0.5833, 0.45, 0.5833, 0.45, 0.6667, 0.4, 0.6667, 0.4, 0.6667, 0.45, 0.6667, 0.45, 0.75, 0.4, 0.75, 0.4, 0.75, 0.45, 0.75, 0.45, 0.8333, 0.4, 0.8333, 0.4, 0.8333, 0.45, 0.8333, 0.45, 0.9167, 0.4, 0.9167, 0.4, 0.9167, 0.45, 0.9167, 0.45, 1.0, 0.4, 1.0, 0.4, 2.22e-16, 0.45, 2.22e-16, 0.45, 0.08333, 0.4, 0.08333, 0.4, 0.08333, 0.45, 0.08333, 0.45, 0.1667, 0.4, 0.1667, 0.4, 0.1667, 0.45, 0.1667, 0.45, 0.25, 0.4, 0.25, 0.4, 0.25, 0.45, 0.25, 0.45, 0.3333, 0.4, 0.3333, 0.4, 0.3333, 0.45, 0.3333, 0.45, 0.4167, 0.4, 0.4167, 0.4, 0.4167, 0.45, 0.4167, 0.45, 0.5, 0.4, 0.5, 0.45, 0.5, 0.5, 0.5, 0.5, 0.5833, 0.45, 0.5833, 0.45, 0.5833, 0.5, 0.5833, 0.5, 0.6667, 0.45, 0.6667, 0.45, 0.6667, 0.5, 0.6667, 0.5, 0.75, 0.45, 0.75, 0.45, 0.75, 0.5, 0.75, 0.5, 0.8333, 0.45, 0.8333, 0.45, 0.8333, 0.5, 0.8333, 0.5, 0.9167, 0.45, 0.9167, 0.45, 0.9167, 0.5, 0.9167, 0.5, 1.0, 0.45, 1.0, 0.45, 2.22e-16, 0.5, 2.22e-16, 0.5, 0.08333, 0.45, 0.08333, 0.45, 0.08333, 0.5, 0.08333, 0.5, 0.1667, 0.45, 0.1667, 0.45, 0.1667, 0.5, 0.1667, 0.5, 0.25, 0.45, 0.25, 0.45, 0.25, 0.5, 0.25, 0.5, 0.3333, 0.45, 0.3333, 0.45, 0.3333, 0.5, 0.3333, 0.5, 0.4167, 0.45, 0.4167, 0.45, 0.4167, 0.5, 0.4167, 0.5, 0.5, 0.45, 0.5, 0.5, 0.5, 0.55, 0.5, 0.55, 0.5833, 0.5, 0.5833, 0.5, 0.5833, 0.55, 0.5833, 0.55, 0.6667, 0.5, 0.6667, 0.5, 0.6667, 0.55, 0.6667, 0.55, 0.75, 0.5, 0.75, 0.5, 0.75, 0.55, 0.75, 0.55, 0.8333, 0.5, 0.8333, 0.5, 0.8333, 0.55, 0.8333, 0.55, 0.9167, 0.5, 0.9167, 0.5, 0.9167, 0.55, 0.9167, 0.55, 1.0, 0.5, 1.0, 0.5, 2.22e-16, 0.55, 2.22e-16, 0.55, 0.08333, 0.5, 0.08333, 0.5, 0.08333, 0.55, 0.08333, 0.55, 0.1667, 0.5, 0.1667, 0.5, 0.1667, 0.55, 0.1667, 0.55, 0.25, 0.5, 0.25, 0.5, 0.25, 0.55, 0.25, 0.55, 0.3333, 0.5, 0.3333, 0.5, 0.3333, 0.55, 0.3333, 0.55, 0.4167, 0.5, 0.4167, 0.5, 0.4167, 0.55, 0.4167, 0.55, 0.5, 0.5, 0.5, 0.75, 0.9167, 0.8, 0.9167, 0.8, 1.0, 0.75, 1.0, 0.75, 2.22e-16, 0.8, 2.22e-16, 0.8, 0.08333, 0.75, 0.08333, 0.8, 0.9167, 0.8, 1.0, 0.8, 1.0, 0.8, 0.9167, 0.75, 1.0, 0.75, 0.9167, 0.75, 0.9167, 0.75, 1.0, 0.8, 2.22e-16, 0.8, 0.08333, 0.8, 0.08333, 0.8, 2.22e-16, 0.75, 0.9167, 0.8, 0.9167, 0.8, 0.9167, 0.75, 0.9167])
me_torus.use_remesh_fix_poles = True
me_torus.use_remesh_preserve_attributes = False
me_torus.update()
me_torus_001 = bpy.data.meshes.new('Torus.001')
me_torus_001.from_pydata([(0.9816, 0.3989, -0.5462), (0.7087, 0.9481, -0.5462), (0.1651, 1.232, -0.5462), (-0.4415, 1.142, -0.5462), (-0.8795, 0.7129, -0.5462), (-0.9816, 0.1082, -0.5462), (-0.7087, -0.441, -0.5462), (-0.1651, -0.7249, -0.5462), (0.4415, -0.6351, -0.5462), (0.8795, -0.2058, -0.5462), (0.6058, 0.3432, -2.103), (0.4374, 0.6822, -2.103), (0.1019, 0.8574, -2.103), (-0.2725, 0.802, -2.103), (-0.5428, 0.5371, -2.103), (-0.6058, 0.1638, -2.103), (-0.4374, -0.1751, -2.103), (-0.1019, -0.3503, -2.103), (0.2725, -0.2949, -2.103), (0.5428, -0.02997, -2.103), (0.4951, -0.2517, -1.714), (0.6281, -0.3873, -0.9353), (0.357, -0.465, -1.324), (-0.7937, 0.136, -1.324), (-0.8848, 0.4028, -0.9353), (-0.6975, 0.3712, -1.714), (0.3275, 0.8805, -1.714), (0.4154, 1.049, -0.9353), (0.573, 0.8151, -1.324), (0.7112, -0.1179, -1.324), (-0.6335, -0.06123, -1.714), (-0.8036, -0.1457, -0.9353), (0.1335, 1.045, -1.324), (0.6975, 0.1358, -1.714), (0.8848, 0.1042, -0.9353), (-0.573, -0.308, -1.324), (-0.1036, 0.9533, -1.714), (-0.1314, 1.141, -0.9353), (-0.3275, -0.3735, -1.714), (-0.4154, -0.5418, -0.9353), (-0.357, 0.9721, -1.324), (-0.1335, -0.5376, -1.324), (-0.4951, 0.7588, -1.714), (-0.6281, 0.8944, -0.9353), (0.7937, 0.3711, -1.324), (0.1036, -0.4462, -1.714), (0.1314, -0.6341, -0.9353), (-0.7112, 0.625, -1.324), (0.6335, 0.5683, -1.714), (0.8036, 0.6528, -0.9353), (-0.7767, 0.1385, -1.395), (-0.6919, 0.3327, -1.713), (-0.6223, 0.1614, -2.035), (-0.6393, -0.02273, -1.713), (0.1306, 1.028, -1.395), (0.2891, 0.8871, -1.713), (0.1047, 0.8738, -2.035), (-0.06521, 0.9469, -1.713), (0.6959, -0.1099, -1.395), (0.5132, -0.2172, -1.713), (0.5576, -0.03768, -2.035), (0.6796, 0.1013, -1.713), (-0.5608, -0.296, -1.395), (-0.6063, -0.08908, -1.713), (-0.4493, -0.1868, -2.035), (-0.3548, -0.3457, -1.713), (-0.3494, 0.9567, -1.395), (-0.1385, 0.936, -1.713), (-0.2799, 0.8169, -2.035), (-0.4603, 0.7761, -1.713), (-0.1306, -0.5207, -1.395), (-0.2891, -0.38, -1.713), (-0.1047, -0.3667, -2.035), (0.06521, -0.4398, -1.713), (0.1385, -0.429, -1.713), (0.2799, -0.3098, -2.035), (0.4603, -0.2691, -1.713), (0.3494, -0.4496, -1.395), (-0.696, 0.617, -1.395), (-0.5132, 0.7243, -1.713), (-0.5576, 0.5448, -2.035), (-0.6796, 0.4058, -1.713), (-0.8075, 0.134, -1.267), (-0.8098, -0.1046, -0.9348), (-0.9672, 0.1103, -0.6055), (-0.8788, 0.3617, -0.9348), (-0.7124, 0.3738, -1.652), (-0.7871, 0.1757, -1.324), (-0.8694, 0.4002, -0.9994), (-0.718, 0.5854, -1.324), (-0.7236, 0.6315, -1.267), (-0.8657, 0.4397, -0.9348), (-0.8667, 0.7062, -0.6055), (-0.6474, 0.8576, -0.9348), (-0.3858, 0.944, -1.324), (-0.5057, 0.7696, -1.652), (-0.6825, 0.6532, -1.324), (-0.6171, 0.8832, -0.9994), (0.6393, 0.5298, -1.713), (0.6223, 0.3457, -2.035), (0.6919, 0.1744, -1.713), (0.7767, 0.3685, -1.395), (0.718, -0.07829, -1.324), (0.7124, 0.1333, -1.652), (0.7871, 0.3314, -1.324), (0.8694, 0.1069, -0.9994), (-0.1358, -0.5514, -1.267), (0.09042, -0.6273, -0.9348), (-0.1627, -0.7106, -0.6055), (-0.3744, -0.5488, -0.9348), (-0.5375, -0.3267, -1.324), (-0.3345, -0.3869, -1.652), (-0.1692, -0.5191, -1.324), (-0.4082, -0.5279, -0.9994), (-0.3632, 0.9846, -1.267), (-0.5909, 0.913, -0.9348), (-0.4351, 1.129, -0.6055), (-0.1687, 1.123, -0.9348), (0.09373, 1.039, -1.324), (-0.1058, 0.9683, -1.652), (-0.3173, 0.978, -1.324), (-0.1291, 1.126, -0.9994), (0.3632, -0.4775, -1.267), (0.5909, -0.4059, -0.9348), (0.4351, -0.6221, -0.6055), (0.1687, -0.6157, -0.9348), (-0.583, -0.3178, -1.267), (-0.4446, -0.5122, -0.9348), (-0.6983, -0.4308, -0.6055), (-0.7746, -0.1755, -0.9348), (-0.7759, 0.1, -1.324), (-0.647, -0.06796, -1.652), (-0.591, -0.2721, -1.324), (-0.7895, -0.1388, -0.9994), (0.6063, 0.5962, -1.713), (0.4493, 0.6938, -2.035), (0.3548, 0.8528, -1.713), (0.5608, 0.8031, -1.395), (0.1358, 1.058, -1.267), (-0.09042, 1.134, -0.9348), (0.1627, 1.218, -0.6055), (0.3744, 1.056, -0.9348), (0.5375, 0.8338, -1.324), (0.3345, 0.894, -1.652), (0.1692, 1.026, -1.324), (0.4082, 1.035, -0.9994), (0.3858, -0.4369, -1.324), (0.5057, -0.2625, -1.652), (0.6825, -0.1461, -1.324), (0.6171, -0.3761, -0.9994), (0.7759, 0.4071, -1.324), (0.647, 0.575, -1.652), (0.591, 0.7792, -1.324), (0.7895, 0.6459, -0.9994), (0.7236, -0.1244, -1.267), (0.8657, 0.06735, -0.9348), (0.8667, -0.1991, -0.6055), (0.6474, -0.3505, -0.9348), (-0.09373, -0.5318, -1.324), (0.1058, -0.4612, -1.652), (0.3173, -0.471, -1.324), (0.1291, -0.6186, -0.9994), (0.8075, 0.3731, -1.267), (0.8788, 0.1454, -0.9348), (0.9672, 0.3968, -0.6055), (0.8098, 0.6117, -0.9348), (0.583, 0.8249, -1.267), (0.4446, 1.019, -0.9348), (0.6983, 0.9379, -0.6055), (0.7746, 0.6826, -0.9348), (0.9467, 0.4599, -0.5801), (0.8094, 0.6557, -0.8802), (0.7362, 0.8835, -0.5801), (0.6446, 0.9769, -0.5801), (0.4184, 1.055, -0.8802), (0.2254, 1.196, -0.5801), (0.09633, 1.218, -0.5801), (-0.1324, 1.148, -0.8802), (-0.3716, 1.148, -0.5801), (-0.4888, 1.09, -0.5801), (-0.6326, 0.8991, -0.8802), (-0.8266, 0.7591, -0.5801), (-0.9659, 0.1767, -0.5801), (-0.8872, 0.6431, -0.5801), (-0.8913, 0.4039, -0.8802), (-0.9467, 0.04722, -0.5801), (-0.8094, -0.1487, -0.8802), (-0.7362, -0.3764, -0.5801), (-0.6446, -0.4698, -0.5801), (-0.4184, -0.5476, -0.8802), (-0.2254, -0.6888, -0.5801), (-0.09633, -0.7106, -0.5801), (0.1324, -0.6406, -0.8802), (0.3716, -0.6413, -0.5801), (0.4888, -0.5831, -0.5801), (0.6326, -0.392, -0.8802), (0.8266, -0.252, -0.5801), (0.9659, 0.3304, -0.5801), (0.8872, -0.136, -0.5801), (0.8913, 0.1032, -0.8802), (0.5914, 0.3958, -2.07), (0.4705, 0.639, -2.07), (0.6112, 0.5573, -1.791), (0.3948, 0.7162, -2.07), (0.1541, 0.8419, -2.07), (0.316, 0.8585, -1.791), (0.04747, 0.8599, -2.07), (-0.2211, 0.8202, -2.07), (-0.09997, 0.9287, -1.791), (-0.318, 0.772, -2.07), (-0.512, 0.582, -2.07), (-0.4777, 0.741, -1.791), (-0.673, 0.3671, -1.791), (-0.562, 0.4861, -2.07), (-0.6072, 0.2183, -2.07), (-0.5914, 0.1113, -2.07), (-0.4705, -0.1319, -2.07), (-0.6112, -0.05017, -1.791), (-0.3948, -0.2091, -2.07), (-0.1541, -0.3348, -2.07), (-0.316, -0.3514, -1.791), (-0.04747, -0.3528, -2.07), (0.2211, -0.3131, -2.07), (0.09997, -0.4216, -1.791), (0.318, -0.2649, -2.07), (0.512, -0.07486, -2.07), (0.4777, -0.2339, -1.791), (0.673, 0.14, -1.791), (0.6072, 0.2888, -2.07), (0.562, 0.02102, -2.07)], [], [(23, 25, 51, 50), (25, 15, 52, 51), (15, 30, 53, 52), (30, 23, 50, 53), (32, 26, 55, 54), (26, 12, 56, 55), (12, 36, 57, 56), (36, 32, 54, 57), (29, 20, 59, 58), (20, 19, 60, 59), (19, 33, 61, 60), (33, 29, 58, 61), (35, 30, 63, 62), (30, 16, 64, 63), (16, 38, 65, 64), (38, 35, 62, 65), (40, 36, 67, 66), (36, 13, 68, 67), (13, 42, 69, 68), (42, 40, 66, 69), (41, 38, 71, 70), (38, 17, 72, 71), (17, 45, 73, 72), (45, 41, 70, 73), (45, 18, 75, 74), (18, 20, 76, 75), (20, 22, 77, 76), (22, 45, 74, 77), (47, 42, 79, 78), (42, 14, 80, 79), (14, 25, 81, 80), (25, 47, 78, 81), (23, 31, 83, 82), (31, 5, 84, 83), (5, 24, 85, 84), (24, 23, 82, 85), (25, 23, 87, 86), (23, 24, 88, 87), (24, 47, 89, 88), (47, 25, 86, 89), (47, 24, 91, 90), (24, 4, 92, 91), (4, 43, 93, 92), (43, 47, 90, 93), (40, 42, 95, 94), (42, 47, 96, 95), (47, 43, 97, 96), (43, 40, 94, 97), (48, 10, 99, 98), (10, 33, 100, 99), (33, 44, 101, 100), (44, 48, 98, 101), (29, 33, 103, 102), (33, 44, 104, 103), (44, 34, 105, 104), (34, 29, 102, 105), (41, 46, 107, 106), (46, 7, 108, 107), (7, 39, 109, 108), (39, 41, 106, 109), (35, 38, 111, 110), (38, 41, 112, 111), (41, 39, 113, 112), (39, 35, 110, 113), (40, 43, 115, 114), (43, 3, 116, 115), (3, 37, 117, 116), (37, 40, 114, 117), (32, 36, 119, 118), (36, 40, 120, 119), (40, 37, 121, 120), (37, 32, 118, 121), (22, 21, 123, 122), (21, 8, 124, 123), (8, 46, 125, 124), (46, 22, 122, 125), (35, 39, 127, 126), (39, 6, 128, 127), (6, 31, 129, 128), (31, 35, 126, 129), (23, 30, 131, 130), (30, 35, 132, 131), (35, 31, 133, 132), (31, 23, 130, 133), (48, 11, 135, 134), (11, 26, 136, 135), (26, 28, 137, 136), (28, 48, 134, 137), (32, 37, 139, 138), (37, 2, 140, 139), (2, 27, 141, 140), (27, 32, 138, 141), (28, 26, 143, 142), (26, 32, 144, 143), (32, 27, 145, 144), (27, 28, 142, 145), (22, 20, 147, 146), (20, 29, 148, 147), (29, 21, 149, 148), (21, 22, 146, 149), (44, 48, 151, 150), (48, 28, 152, 151), (28, 49, 153, 152), (49, 44, 150, 153), (29, 34, 155, 154), (34, 9, 156, 155), (9, 21, 157, 156), (21, 29, 154, 157), (41, 45, 159, 158), (45, 22, 160, 159), (22, 46, 161, 160), (46, 41, 158, 161), (44, 34, 163, 162), (34, 0, 164, 163), (0, 49, 165, 164), (49, 44, 162, 165), (28, 27, 167, 166), (27, 1, 168, 167), (1, 49, 169, 168), (49, 28, 166, 169), (0, 49, 171, 170), (49, 1, 172, 171), (1, 0, 170, 172), (1, 27, 174, 173), (27, 2, 175, 174), (2, 1, 173, 175), (2, 37, 177, 176), (37, 3, 178, 177), (3, 2, 176, 178), (3, 43, 180, 179), (43, 4, 181, 180), (4, 3, 179, 181), (5, 4, 183, 182), (4, 24, 184, 183), (24, 5, 182, 184), (5, 31, 186, 185), (31, 6, 187, 186), (6, 5, 185, 187), (6, 39, 189, 188), (39, 7, 190, 189), (7, 6, 188, 190), (7, 46, 192, 191), (46, 8, 193, 192), (8, 7, 191, 193), (8, 21, 195, 194), (21, 9, 196, 195), (9, 8, 194, 196), (0, 9, 198, 197), (9, 34, 199, 198), (34, 0, 197, 199), (11, 48, 202, 201), (48, 10, 200, 202), (12, 26, 205, 204), (26, 11, 203, 205), (13, 36, 208, 207), (36, 12, 206, 208), (14, 42, 211, 210), (42, 13, 209, 211), (25, 14, 213, 212), (15, 25, 212, 214), (16, 30, 217, 216), (30, 15, 215, 217), (17, 38, 220, 219), (38, 16, 218, 220), (18, 45, 223, 222), (45, 17, 221, 223), (19, 20, 226, 225), (20, 18, 224, 226), (33, 10, 228, 227), (19, 33, 227, 229)])
_uv = me_torus_001.uv_layers.new(name='UVMap')
_uv.uv.foreach_set('vector', [0.0, 0.0, 0.0, 0.0, 0.0, 0.0, 0.0, 0.0, 0.0, 0.0, 0.0, 0.0, 0.0, 0.0, 0.0, 0.0, 0.0, 0.0, 0.0, 0.0, 0.0, 0.0, 0.0, 0.0, 0.0, 0.0, 0.0, 0.0, 0.0, 0.0, 0.0, 0.0, 0.0, 0.0, 0.0, 0.0, 0.0, 0.0, 0.0, 0.0, 0.0, 0.0, 0.0, 0.0, 0.0, 0.0, 0.0, 0.0, 0.0, 0.0, 0.0, 0.0, 0.0, 0.0, 0.0, 0.0, 0.0, 0.0, 0.0, 0.0, 0.0, 0.0, 0.0, 0.0, 0.0, 0.0, 0.0, 0.0, 0.0, 0.0, 0.0, 0.0, 0.0, 0.0, 0.0, 0.0, 0.0, 0.0, 0.0, 0.0, 0.0, 0.0, 0.0, 0.0, 0.0, 0.0, 0.0, 0.0, 0.0, 0.0, 0.0, 0.0, 0.0, 0.0, 0.0, 0.0, 0.0, 0.0, 0.0, 0.0, 0.0, 0.0, 0.0, 0.0, 0.0, 0.0, 0.0, 0.0, 0.0, 0.0, 0.0, 0.0, 0.0, 0.0, 0.0, 0.0, 0.0, 0.0, 0.0, 0.0, 0.0, 0.0, 0.0, 0.0, 0.0, 0.0, 0.0, 0.0, 0.0, 0.0, 0.0, 0.0, 0.0, 0.0, 0.0, 0.0, 0.0, 0.0, 0.0, 0.0, 0.0, 0.0, 0.0, 0.0, 0.0, 0.0, 0.0, 0.0, 0.0, 0.0, 0.0, 0.0, 0.0, 0.0, 0.0, 0.0, 0.0, 0.0, 0.0, 0.0, 0.0, 0.0, 0.0, 0.0, 0.0, 0.0, 0.0, 0.0, 0.0, 0.0, 0.0, 0.0, 0.0, 0.0, 0.0, 0.0, 0.0, 0.0, 0.0, 0.0, 0.0, 0.0, 0.0, 0.0, 0.0, 0.0, 0.0, 0.0, 0.0, 0.0, 0.0, 0.0, 0.0, 0.0, 0.0, 0.0, 0.0, 0.0, 0.0, 0.0, 0.0, 0.0, 0.0, 0.0, 0.0, 0.0, 0.0, 0.0, 0.0, 0.0, 0.0, 0.0, 0.0, 0.0, 0.0, 0.0, 0.0, 0.0, 0.0, 0.0, 0.0, 0.0, 0.0, 0.0, 0.0, 0.0, 0.0, 0.0, 0.0, 0.0, 0.0, 0.0, 0.0, 0.0, 0.0, 0.0, 0.0, 0.0, 0.0, 0.0, 0.0, 0.0, 0.0, 0.0, 0.0, 0.0, 0.0, 0.0, 0.0, 0.0, 0.0, 0.0, 0.0, 0.0, 0.0, 0.0, 0.0, 0.0, 0.0, 0.0, 0.0, 0.0, 0.0, 0.0, 0.0, 0.0, 0.0, 0.0, 0.0, 0.0, 0.0, 0.0, 0.0, 0.0, 0.0, 0.0, 0.0, 0.0, 0.0, 0.0, 0.0, 0.0, 0.0, 0.0, 0.0, 0.0, 0.0, 0.0, 0.0, 0.0, 0.0, 0.0, 0.0, 0.0, 0.0, 0.0, 0.0, 0.0, 0.0, 0.0, 0.0, 0.0, 0.0, 0.0, 0.0, 0.0, 0.0, 0.0, 0.0, 0.0, 0.0, 0.0, 0.0, 0.0, 0.0, 0.0, 0.0, 0.0, 0.0, 0.0, 0.0, 0.0, 0.0, 0.0, 0.0, 0.0, 0.0, 0.0, 0.0, 0.0, 0.0, 0.0, 0.0, 0.0, 0.0, 0.0, 0.0, 0.0, 0.0, 0.0, 0.0, 0.0, 0.0, 0.0, 0.0, 0.0, 0.0, 0.0, 0.0, 0.0, 0.0, 0.0, 0.0, 0.0, 0.0, 0.0, 0.0, 0.0, 0.0, 0.0, 0.0, 0.0, 0.0, 0.0, 0.0, 0.0, 0.0, 0.0, 0.0, 0.0, 0.0, 0.0, 0.0, 0.0, 0.0, 0.0, 0.0, 0.0, 0.0, 0.0, 0.0, 0.0, 0.0, 0.0, 0.0, 0.0, 0.0, 0.0, 0.0, 0.0, 0.0, 0.0, 0.0, 0.0, 0.0, 0.0, 0.0, 0.0, 0.0, 0.0, 0.0, 0.0, 0.0, 0.0, 0.0, 0.0, 0.0, 0.0, 0.0, 0.0, 0.0, 0.0, 0.0, 0.0, 0.0, 0.0, 0.0, 0.0, 0.0, 0.0, 0.0, 0.0, 0.0, 0.0, 0.0, 0.0, 0.0, 0.0, 0.0, 0.0, 0.0, 0.0, 0.0, 0.0, 0.0, 0.0, 0.0, 0.0, 0.0, 0.0, 0.0, 0.0, 0.0, 0.0, 0.0, 0.0, 0.0, 0.0, 0.0, 0.0, 0.0, 0.0, 0.0, 0.0, 0.0, 0.0, 0.0, 0.0, 0.0, 0.0, 0.0, 0.0, 0.0, 0.0, 0.0, 0.0, 0.0, 0.0, 0.0, 0.0, 0.0, 0.0, 0.0, 0.0, 0.0, 0.0, 0.0, 0.0, 0.0, 0.0, 0.0, 0.0, 0.0, 0.0, 0.0, 0.0, 0.0, 0.0, 0.0, 0.0, 0.0, 0.0, 0.0, 0.0, 0.0, 0.0, 0.0, 0.0, 0.0, 0.0, 0.0, 0.0, 0.0, 0.0, 0.0, 0.0, 0.0, 0.0, 0.0, 0.0, 0.0, 0.0, 0.0, 0.0, 0.0, 0.0, 0.0, 0.0, 0.0, 0.0, 0.0, 0.0, 0.0, 0.0, 0.0, 0.0, 0.0, 0.0, 0.0, 0.0, 0.0, 0.0, 0.0, 0.0, 0.0, 0.0, 0.0, 0.0, 0.0, 0.0, 0.0, 0.0, 0.0, 0.0, 0.0, 0.0, 0.0, 0.0, 0.0, 0.0, 0.0, 0.0, 0.0, 0.0, 0.0, 0.0, 0.0, 0.0, 0.0, 0.0, 0.0, 0.0, 0.0, 0.0, 0.0, 0.0, 0.0, 0.0, 0.0, 0.0, 0.0, 0.0, 0.0, 0.0, 0.0, 0.0, 0.0, 0.0, 0.0, 0.0, 0.0, 0.0, 0.0, 0.0, 0.0, 0.0, 0.0, 0.0, 0.0, 0.0, 0.0, 0.0, 0.0, 0.0, 0.0, 0.0, 0.0, 0.0, 0.0, 0.0, 0.0, 0.0, 0.0, 0.0, 0.0, 0.0, 0.0, 0.0, 0.0, 0.0, 0.0, 0.0, 0.0, 0.0, 0.0, 0.0, 0.0, 0.0, 0.0, 0.0, 0.0, 0.0, 0.0, 0.0, 0.0, 0.0, 0.0, 0.0, 0.0, 0.0, 0.0, 0.0, 0.0, 0.0, 0.0, 0.0, 0.0, 0.0, 0.0, 0.0, 0.0, 0.0, 0.0, 0.0, 0.0, 0.0, 0.0, 0.0, 0.0, 0.0, 0.0, 0.0, 0.0, 0.0, 0.0, 0.0, 0.0, 0.0, 0.0, 0.0, 0.0, 0.0, 0.0, 0.0, 0.0, 0.0, 0.0, 0.0, 0.0, 0.0, 0.0, 0.0, 0.0, 0.0, 0.0, 0.0, 0.0, 0.0, 0.0, 0.0, 0.0, 0.0, 0.0, 0.0, 0.0, 0.0, 0.0, 0.0, 0.0, 0.0, 0.0, 0.0, 0.0, 0.0, 0.0, 0.0, 0.0, 0.0, 0.0, 0.0, 0.0, 0.0, 0.0, 0.0, 0.0, 0.0, 0.0, 0.0, 0.0, 0.0, 0.0, 0.0, 0.0, 0.0, 0.0, 0.0, 0.0, 0.0, 0.0, 0.0, 0.0, 0.0, 0.0, 0.0, 0.0, 0.0, 0.0, 0.0, 0.0, 0.0, 0.0, 0.0, 0.0, 0.0, 0.0, 0.0, 0.0, 0.0, 0.0, 0.0, 0.0, 0.0, 0.0, 0.0, 0.0, 0.0, 0.0, 0.0, 0.0, 0.0, 0.0, 0.0, 0.0, 0.0, 0.0, 0.0, 0.0, 0.0, 0.0, 0.0, 0.0, 0.0, 0.0, 0.0, 0.0, 0.0, 0.0, 0.0, 0.0, 0.0, 0.0, 0.0, 0.0, 0.0, 0.0, 0.0, 0.0, 0.0, 0.0, 0.0, 0.0, 0.0, 0.0, 0.0, 0.0, 0.0, 0.0, 0.0, 0.0, 0.0, 0.0, 0.0, 0.0, 0.0, 0.0, 0.0, 0.0, 0.0, 0.0, 0.0, 0.0, 0.0, 0.0, 0.0, 0.0, 0.0, 0.0, 0.0, 0.0, 0.0, 0.0, 0.0, 0.0, 0.0, 0.0, 0.0, 0.0, 0.0, 0.0, 0.0, 0.0, 0.0, 0.0, 0.0, 0.0, 0.0, 0.0, 0.0, 0.0, 0.0, 0.0, 0.0, 0.0, 0.0, 0.0, 0.0, 0.0, 0.0, 0.0, 0.0, 0.0, 0.0, 0.0, 0.0, 0.0, 0.0, 0.0, 0.0, 0.0, 0.0, 0.0, 0.0, 0.0, 0.0, 0.0, 0.0, 0.0, 0.0, 0.0, 0.0, 0.0, 0.0, 0.0, 0.0, 0.0, 0.0, 0.0, 0.0, 0.0, 0.0, 0.0, 0.0, 0.0, 0.0, 0.0, 0.0, 0.0, 0.0, 0.0, 0.0, 0.0, 0.0, 0.0, 0.0, 0.0, 0.0, 0.0, 0.0, 0.0, 0.0, 0.0, 0.0, 0.0, 0.0, 0.0, 0.0, 0.0, 0.0, 0.0, 0.0, 0.0, 0.0, 0.0, 0.0, 0.0, 0.0, 0.0, 0.0, 0.0, 0.0, 0.0, 0.0, 0.0, 0.0, 0.0, 0.0, 0.0, 0.0, 0.0, 0.0, 0.0, 0.0, 0.0, 0.0, 0.0, 0.0, 0.0, 0.0, 0.0, 0.0, 0.0, 0.0, 0.0, 0.0, 0.0, 0.0, 0.0, 0.0, 0.0, 0.0, 0.0, 0.0, 0.0, 0.0, 0.0, 0.0, 0.0, 0.0, 0.0, 0.0, 0.0, 0.0, 0.0, 0.0, 0.0, 0.0, 0.0, 0.0, 0.0, 0.0, 0.0, 0.0, 0.0, 0.0, 0.0, 0.0, 0.0, 0.0, 0.0, 0.0, 0.0, 0.0, 0.0, 0.0, 0.0, 0.0, 0.0, 0.0, 0.0, 0.0, 0.0, 0.0, 0.0, 0.0, 0.0, 0.0, 0.0, 0.0, 0.0, 0.0, 0.0, 0.0, 0.0, 0.0, 0.0, 0.0, 0.0, 0.0, 0.0, 0.0, 0.0, 0.0, 0.0, 0.0, 0.0, 0.0, 0.0, 0.0, 0.0, 0.0, 0.0, 0.0, 0.0, 0.0, 0.0, 0.0, 0.0, 0.0, 0.0, 0.0, 0.0, 0.0, 0.0, 0.0, 0.0, 0.0, 0.0, 0.0, 0.0, 0.0, 0.0, 0.0, 0.0, 0.0, 0.0, 0.0, 0.0, 0.0, 0.0, 0.0, 0.0, 0.0, 0.0, 0.0, 0.0, 0.0, 0.0, 0.0, 0.0, 0.0, 0.0, 0.0, 0.0, 0.0, 0.0, 0.0, 0.0, 0.0, 0.0, 0.0, 0.0, 0.0, 0.0, 0.0, 0.0, 0.0, 0.0, 0.0, 0.0, 0.0, 0.0, 0.0, 0.0, 0.0, 0.0, 0.0, 0.0, 0.0, 0.0, 0.0, 0.0, 0.0, 0.0, 0.0, 0.0, 0.0, 0.0, 0.0, 0.0, 0.0, 0.0, 0.0, 0.0, 0.0, 0.0, 0.0, 0.0, 0.0, 0.0, 0.0, 0.0, 0.0, 0.0, 0.0, 0.0, 0.0, 0.0, 0.0, 0.0, 0.0, 0.0, 0.0, 0.0, 0.0, 0.0, 0.0, 0.0, 0.0, 0.0, 0.0, 0.0, 0.0, 0.0, 0.0, 0.0, 0.0, 0.0, 0.0, 0.0, 0.0, 0.0, 0.0, 0.0, 0.0, 0.0, 0.0, 0.0, 0.0, 0.0, 0.0, 0.0, 0.0, 0.0, 0.0, 0.0, 0.0, 0.0, 0.0, 0.0, 0.0, 0.0, 0.0, 0.0, 0.0, 0.0, 0.0, 0.0, 0.0, 0.0, 0.0, 0.0, 0.0, 0.0, 0.0, 0.0, 0.0, 0.0, 0.0, 0.0, 0.0, 0.0, 0.0, 0.0, 0.0, 0.0, 0.0, 0.0, 0.0, 0.0, 0.0, 0.0, 0.0, 0.0, 0.0, 0.0, 0.0, 0.0, 0.0, 0.0, 0.0, 0.0, 0.0, 0.0, 0.0, 0.0, 0.0, 0.0, 0.0, 0.0, 0.0, 0.0, 0.0, 0.0, 0.0, 0.0, 0.0, 0.0, 0.0, 0.0, 0.0, 0.0, 0.0, 0.0, 0.0, 0.0, 0.0, 0.0, 0.0, 0.0, 0.0, 0.0, 0.0, 0.0, 0.0, 0.0, 0.0, 0.0, 0.0, 0.0, 0.0, 0.0, 0.0, 0.0, 0.0, 0.0, 0.0, 0.0, 0.0, 0.0, 0.0, 0.0, 0.0, 0.0, 0.0, 0.0, 0.0, 0.0, 0.0, 0.0, 0.0, 0.0, 0.0, 0.0, 0.0, 0.0, 0.0, 0.0, 0.0, 0.0, 0.0, 0.0, 0.0, 0.0, 0.0, 0.0, 0.0, 0.0, 0.0, 0.0, 0.0, 0.0, 0.0, 0.0, 0.0, 0.0, 0.0, 0.0, 0.0, 0.0, 0.0, 0.0, 0.0, 0.0, 0.0, 0.0, 0.0, 0.0, 0.0, 0.0, 0.0, 0.0, 0.0, 0.0, 0.0, 0.0, 0.0, 0.0, 0.0, 0.0, 0.0, 0.0, 0.0, 0.0, 0.0, 0.0, 0.0, 0.0, 0.0, 0.0, 0.0, 0.0, 0.0, 0.0, 0.0, 0.0, 0.0, 0.0, 0.0, 0.0, 0.0, 0.0, 0.0, 0.0, 0.0, 0.0, 0.0, 0.0, 0.0, 0.0, 0.0, 0.0, 0.0, 0.0, 0.0, 0.0, 0.0, 0.0, 0.0, 0.0, 0.0, 0.0, 0.0, 0.0, 0.0, 0.0, 0.0, 0.0, 0.0, 0.0, 0.0, 0.0, 0.0, 0.0, 0.0, 0.0, 0.0, 0.0, 0.0, 0.0, 0.0])
me_torus_001.use_remesh_fix_poles = True
me_torus_001.use_remesh_preserve_attributes = False
me_torus_001.update()

# ---- objects
ob_light = bpy.data.objects.new('Light', light_light)
ob_camera = bpy.data.objects.new('Camera', cam_camera)
ob_circle = bpy.data.objects.new('Circle', me_circle)
ob_plane = bpy.data.objects.new('Plane', me_plane)
ob_torus = bpy.data.objects.new('Torus', me_torus)
ob_jaring = bpy.data.objects.new('Jaring', me_torus_001)

# ---- transforms, parenting, visibility, modifiers, constraints
ob_light.location = (22.66, -4.745, 6.143)
ob_light.rotation_euler = (-0.7412, -1.27, 2.954)
ob_light.scale = (5.545, 4.167, 3.122)
ob_light.lock_rotations_4d = False
ob_light.empty_display_type = 'ARROWS'
ob_light.color = (0.0, 0.0, 0.0, 0.0)
ob_light.lineart.crease_threshold = 0.0
ob_camera.location = (7.359, -6.926, 4.958)
ob_camera.rotation_euler = (1.109, 0.0, 0.8149)
ob_camera.lock_rotations_4d = False
ob_camera.empty_display_type = 'ARROWS'
ob_camera.color = (0.0, 0.0, 0.0, 0.0)
ob_camera.display_type = 'WIRE'
ob_camera.lineart.crease_threshold = 0.0
ob_circle.location = (0.01094, -0.02209, 0.557)
ob_circle.rotation_euler = (1.571, -0.0, 0.0)
ob_circle.scale = (18.44, 18.44, 5.015)
_m = ob_circle.modifiers.new('Solidify', 'SOLIDIFY')
_m.solidify_mode = 'NON_MANIFOLD'
_m.thickness = -0.12
_m = ob_circle.modifiers.new('Subdivision', 'SUBSURF')
_m.levels = 3
_m.render_levels = 3
ob_plane.location = (0.01094, -0.0271, -0.7932)
ob_plane.rotation_euler = (1.571, -0.0, 0.0)
ob_plane.scale = (6.107, 4.182, 1.511)
_m = ob_plane.modifiers.new('Solidify', 'SOLIDIFY')
_m.thickness = 0.09
ob_torus.location = (0.0, -6.504, 0.0)
ob_torus.scale = (4.63, 4.63, 4.63)
ob_jaring.location = (0.0, -6.504, 0.0)
ob_jaring.scale = (4.63, 4.63, 4.63)

# ---- collection membership
col_collection.objects.link(ob_light)
col_collection.objects.link(ob_camera)
col_collection.objects.link(ob_circle)
col_collection.objects.link(ob_plane)
col_collection.objects.link(ob_torus)
col_collection.objects.link(ob_jaring)

# ---- scene / render settings (as saved in the file)
scene.camera = ob_camera
scene.frame_start = 1; scene.frame_end = 250; scene.frame_set(1)
scene.render.engine = 'BLENDER_EEVEE_NEXT'
scene.cycles.sampling_pattern = 'TABULATED_SOBOL'
scene.cycles.use_light_tree = False
scene.view_settings.view_transform = 'Filmic'
bpy.context.view_layer.update()
